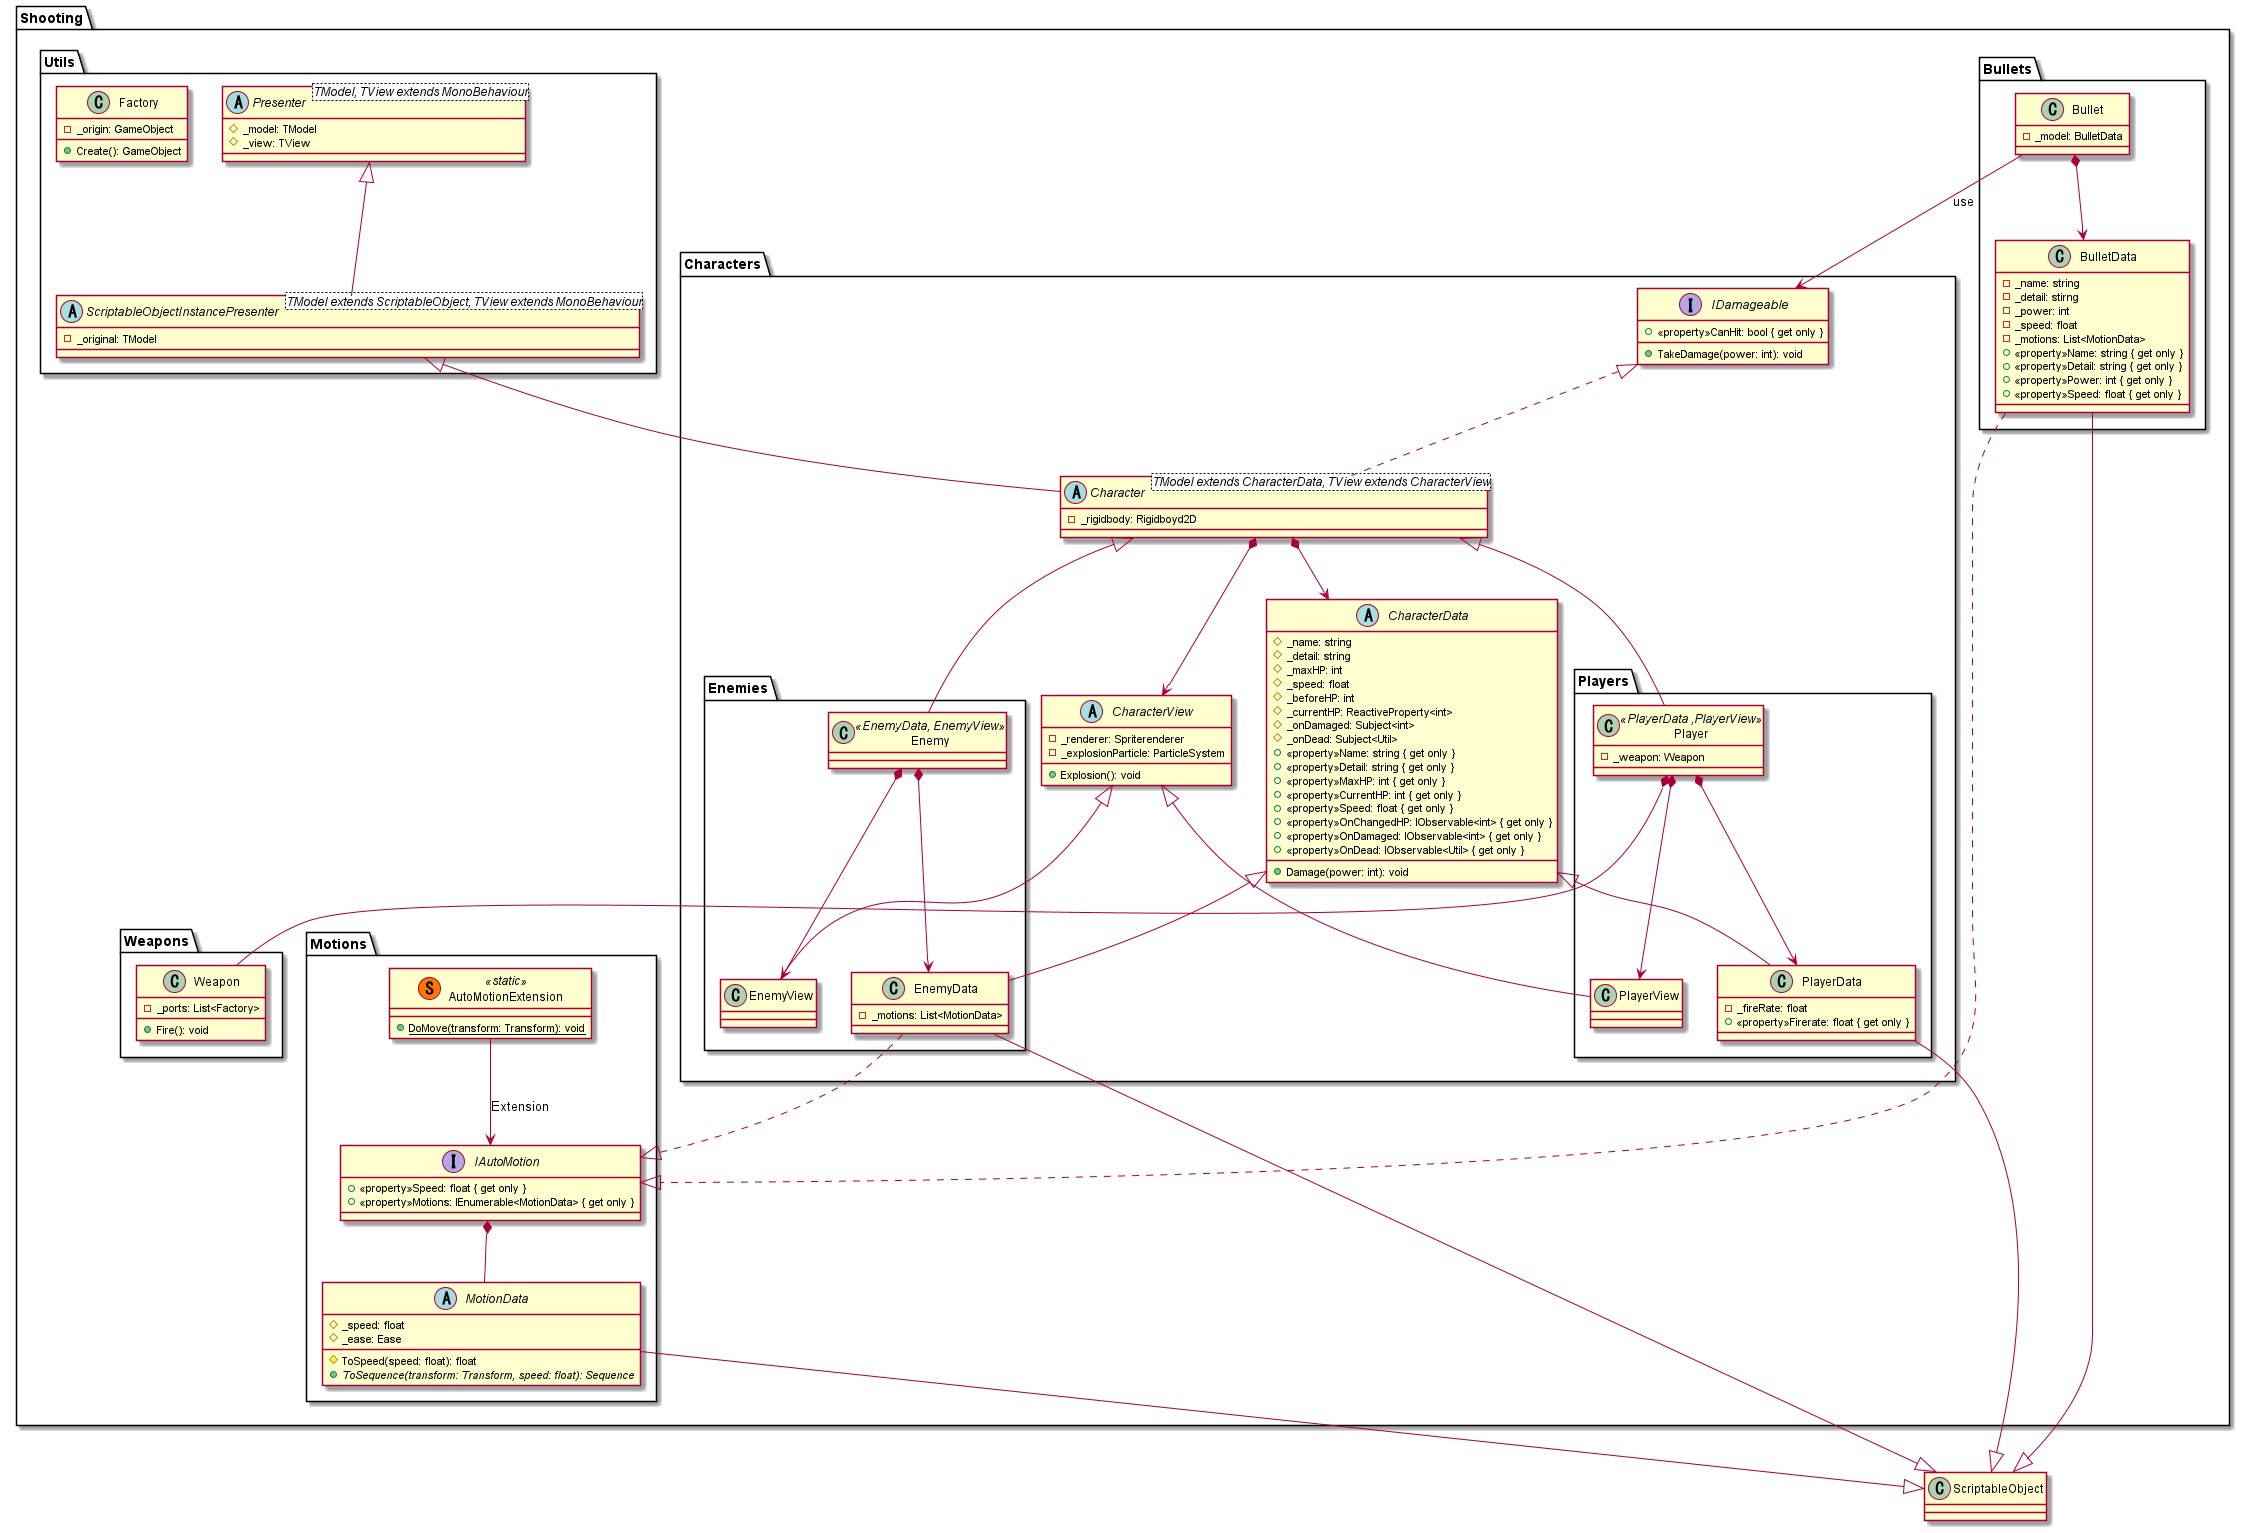

The diagram above was rendered by PlantUML. Its source (embedded in the PNG):
@startuml Shooting

package Shooting
{
    package Bullets
    {
        class Bullet
        {
            -_model: BulletData
        }
        class BulletData
        {
            -_name: string
            -_detail: stirng
            -_power: int
            -_speed: float
            -_motions: List<MotionData>
            +<<property>>Name: string { get only }
            +<<property>>Detail: string { get only }
            +<<property>>Power: int { get only }
            +<<property>>Speed: float { get only }
        }
    }
    package Characters
    {
        package Enemies
        {
            class Enemy<<EnemyData, EnemyView>>
            class EnemyData
            {
                -_motions: List<MotionData>
            }
            class EnemyView
        }
        package Players
        {
            class Player<<PlayerData ,PlayerView>>
            {
                -_weapon: Weapon
            }
            class PlayerData
            {
                -_fireRate: float
                +<<property>>Firerate: float { get only }
            }
            class PlayerView
        }
        abstract Character<TModel extends CharacterData, TView extends CharacterView>
        {
            -_rigidbody: Rigidboyd2D
        }
        abstract CharacterData
        {
            #_name: string
            #_detail: string
            #_maxHP: int
            #_speed: float
            #_beforeHP: int
            #_currentHP: ReactiveProperty<int>
            #_onDamaged: Subject<int>
            #_onDead: Subject<Util>
            +<<property>>Name: string { get only }
            +<<property>>Detail: string { get only }
            +<<property>>MaxHP: int { get only }
            +<<property>>CurrentHP: int { get only }
            +<<property>>Speed: float { get only }
            +<<property>>OnChangedHP: IObservable<int> { get only }
            +<<property>>OnDamaged: IObservable<int> { get only }
            +<<property>>OnDead: IObservable<Util> { get only }
            +Damage(power: int): void
        }
        abstract CharacterView
        {
            -_renderer: Spriterenderer
            -_explosionParticle: ParticleSystem
            +Explosion(): void
        }
        interface IDamageable
        {
            +<<property>>CanHit: bool { get only }
            +TakeDamage(power: int): void
        }
    }
    package Motions
    {
        class AutoMotionExtension<<(S,#FF7700) static>>
        {
            +{static}DoMove(transform: Transform): void
        }
        abstract MotionData
        {
            #_speed: float
            #_ease: Ease
            #ToSpeed(speed: float): float
            +{abstract}ToSequence(transform: Transform, speed: float): Sequence
        }
        interface IAutoMotion
        {
            +<<property>>Speed: float { get only }
            +<<property>>Motions: IEnumerable<MotionData> { get only }
        }
    }
    package Utils
    {
        class Factory
        {
            -_origin: GameObject
            +Create(): GameObject
        }
        abstract Presenter<TModel, TView extends MonoBehaviour>
        {
            #_model: TModel
            #_view: TView
        }
        abstract ScriptableObjectInstancePresenter<TModel extends ScriptableObject, TView extends MonoBehaviour>
        {
            -_original: TModel
        }
    }
    package Weapons
    {
        class Weapon
        {
            -_ports: List<Factory>
            +Fire(): void
        }
    }
}

BulletData --|> ScriptableObject
EnemyData --|> ScriptableObject
PlayerData --|> ScriptableObject
MotionData --|> ScriptableObject
ScriptableObjectInstancePresenter -up-|> Presenter
Character -up-|> ScriptableObjectInstancePresenter
Enemy -up-|> Character
EnemyData -up-|> CharacterData
EnemyView -up-|> CharacterView
Player -up-|> Character
PlayerData -up-|> CharacterData
PlayerView -up-|> CharacterView

Character .up.|> IDamageable
BulletData ..|> IAutoMotion
EnemyData ..|> IAutoMotion

Player *-- Weapon
IAutoMotion *-- MotionData

Bullet *--> BulletData
Character *--> CharacterData
Character *--> CharacterView
Enemy *--> EnemyData
Enemy *--> EnemyView
Player *--> PlayerData
Player *--> PlayerView

Bullet --> IDamageable : use
AutoMotionExtension --> IAutoMotion : Extension

@enduml